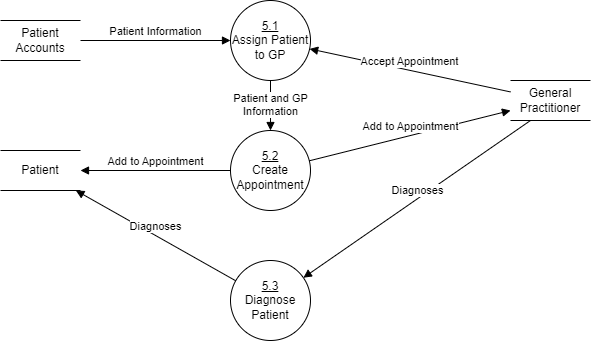

The diagram above was exported from draw.io. Its source (the exported page's mxGraphModel, read from the mxfile embedded in the PNG):
<mxGraphModel dx="794" dy="420" grid="1" gridSize="10" guides="1" tooltips="1" connect="1" arrows="1" fold="1" page="1" pageScale="1" pageWidth="850" pageHeight="1100" math="0" shadow="0">
  <root>
    <mxCell id="0" />
    <mxCell id="1" parent="0" />
    <mxCell id="RXX17aKGSC6OlVybVhoN-1" value="&lt;u&gt;5.2&lt;/u&gt;&lt;div&gt;Create Appointment&lt;/div&gt;" style="ellipse;whiteSpace=wrap;html=1;aspect=fixed;" vertex="1" parent="1">
      <mxGeometry x="360" y="190" width="80" height="80" as="geometry" />
    </mxCell>
    <mxCell id="RXX17aKGSC6OlVybVhoN-2" value="&lt;u&gt;5.1&lt;/u&gt;&lt;div&gt;Assign Patient to GP&lt;/div&gt;" style="ellipse;whiteSpace=wrap;html=1;aspect=fixed;" vertex="1" parent="1">
      <mxGeometry x="360" y="60" width="80" height="80" as="geometry" />
    </mxCell>
    <mxCell id="RXX17aKGSC6OlVybVhoN-3" value="General Practitioner" style="shape=partialRectangle;whiteSpace=wrap;html=1;left=0;right=0;fillColor=none;" vertex="1" parent="1">
      <mxGeometry x="640" y="140" width="80" height="40" as="geometry" />
    </mxCell>
    <mxCell id="RXX17aKGSC6OlVybVhoN-4" value="Accept Appointment" style="html=1;verticalAlign=bottom;endArrow=block;curved=0;rounded=0;" edge="1" parent="1" source="RXX17aKGSC6OlVybVhoN-3" target="RXX17aKGSC6OlVybVhoN-2">
      <mxGeometry width="80" relative="1" as="geometry">
        <mxPoint x="500" y="160" as="sourcePoint" />
        <mxPoint x="580" y="160" as="targetPoint" />
      </mxGeometry>
    </mxCell>
    <mxCell id="RXX17aKGSC6OlVybVhoN-5" value="Patient Accounts" style="shape=partialRectangle;whiteSpace=wrap;html=1;left=0;right=0;fillColor=none;" vertex="1" parent="1">
      <mxGeometry x="130" y="80" width="80" height="40" as="geometry" />
    </mxCell>
    <mxCell id="RXX17aKGSC6OlVybVhoN-7" value="Patient Information" style="html=1;verticalAlign=bottom;endArrow=block;curved=0;rounded=0;" edge="1" parent="1" source="RXX17aKGSC6OlVybVhoN-5" target="RXX17aKGSC6OlVybVhoN-2">
      <mxGeometry width="80" relative="1" as="geometry">
        <mxPoint x="260" y="150" as="sourcePoint" />
        <mxPoint x="340" y="150" as="targetPoint" />
      </mxGeometry>
    </mxCell>
    <mxCell id="RXX17aKGSC6OlVybVhoN-8" value="Patient and GP&lt;div&gt;Information&lt;/div&gt;" style="html=1;verticalAlign=bottom;endArrow=block;curved=0;rounded=0;" edge="1" parent="1" source="RXX17aKGSC6OlVybVhoN-2" target="RXX17aKGSC6OlVybVhoN-1">
      <mxGeometry x="0.6" width="80" relative="1" as="geometry">
        <mxPoint x="320" y="160" as="sourcePoint" />
        <mxPoint x="400" y="160" as="targetPoint" />
        <mxPoint as="offset" />
      </mxGeometry>
    </mxCell>
    <mxCell id="RXX17aKGSC6OlVybVhoN-9" value="&lt;u&gt;5.3&lt;/u&gt;&lt;div&gt;Diagnose Patient&lt;/div&gt;" style="ellipse;whiteSpace=wrap;html=1;aspect=fixed;" vertex="1" parent="1">
      <mxGeometry x="360" y="320" width="80" height="80" as="geometry" />
    </mxCell>
    <mxCell id="RXX17aKGSC6OlVybVhoN-10" value="Diagnoses" style="html=1;verticalAlign=bottom;endArrow=block;curved=0;rounded=0;exitX=0.25;exitY=1;exitDx=0;exitDy=0;" edge="1" parent="1" source="RXX17aKGSC6OlVybVhoN-3" target="RXX17aKGSC6OlVybVhoN-9">
      <mxGeometry width="80" relative="1" as="geometry">
        <mxPoint x="550" y="250" as="sourcePoint" />
        <mxPoint x="630" y="250" as="targetPoint" />
      </mxGeometry>
    </mxCell>
    <mxCell id="RXX17aKGSC6OlVybVhoN-11" value="Patient" style="shape=partialRectangle;whiteSpace=wrap;html=1;left=0;right=0;fillColor=none;" vertex="1" parent="1">
      <mxGeometry x="130" y="210" width="80" height="40" as="geometry" />
    </mxCell>
    <mxCell id="RXX17aKGSC6OlVybVhoN-12" value="Diagnoses" style="html=1;verticalAlign=bottom;endArrow=block;curved=0;rounded=0;" edge="1" parent="1" source="RXX17aKGSC6OlVybVhoN-9" target="RXX17aKGSC6OlVybVhoN-11">
      <mxGeometry width="80" relative="1" as="geometry">
        <mxPoint x="250" y="330" as="sourcePoint" />
        <mxPoint x="330" y="330" as="targetPoint" />
      </mxGeometry>
    </mxCell>
    <mxCell id="RXX17aKGSC6OlVybVhoN-13" value="Add to Appointment" style="html=1;verticalAlign=bottom;endArrow=block;curved=0;rounded=0;" edge="1" parent="1" source="RXX17aKGSC6OlVybVhoN-1" target="RXX17aKGSC6OlVybVhoN-11">
      <mxGeometry width="80" relative="1" as="geometry">
        <mxPoint x="260" y="180" as="sourcePoint" />
        <mxPoint x="340" y="180" as="targetPoint" />
      </mxGeometry>
    </mxCell>
    <mxCell id="RXX17aKGSC6OlVybVhoN-14" value="Add to Appointment" style="html=1;verticalAlign=bottom;endArrow=block;curved=0;rounded=0;" edge="1" parent="1" source="RXX17aKGSC6OlVybVhoN-1" target="RXX17aKGSC6OlVybVhoN-3">
      <mxGeometry width="80" relative="1" as="geometry">
        <mxPoint x="470" y="220" as="sourcePoint" />
        <mxPoint x="550" y="220" as="targetPoint" />
      </mxGeometry>
    </mxCell>
  </root>
</mxGraphModel>